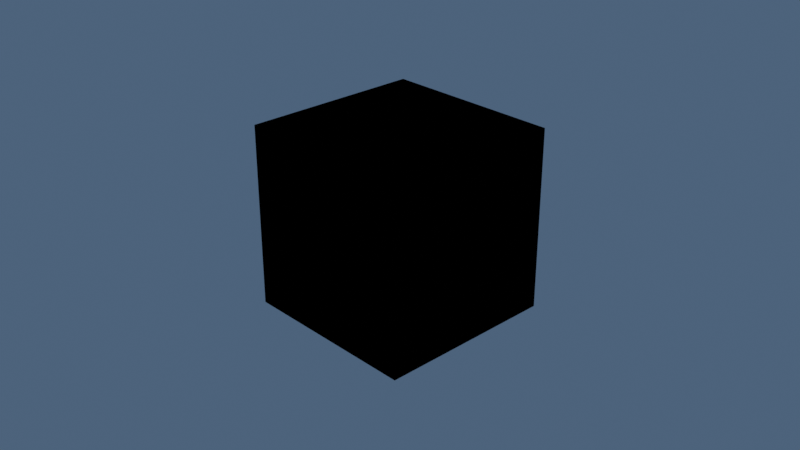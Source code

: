 # Source: append_5.0.blend  (saved by Blender 5.0.118; exported with 4.5.12 LTS)
import bpy
from mathutils import Matrix  # noqa: F401  (used for matrix-valued properties, if any)

bpy.ops.wm.read_factory_settings(use_empty=True)
scene = bpy.context.scene
scene.name = 'Scene'

# ---- collections
col_collection = bpy.data.collections.new('Collection'); scene.collection.children.link(col_collection)

# ---- materials (node trees are filled in below, after node groups)
mat_x = bpy.data.materials.new('材质')

# ---- node groups
ng_cpr_depth = bpy.data.node_groups.new('CPR-Depth', 'ShaderNodeTree')
_s = ng_cpr_depth.interface.new_socket(name='Depth', in_out='OUTPUT', socket_type='NodeSocketFloat')
_s.default_value = 0.25
_s.min_value = 0.0
_s.max_value = 1.0
_N = ng_cpr_depth.nodes; _L = ng_cpr_depth.links
n0 = _N.new('NodeGroupOutput'); n0.name = 'Group Output'; n0.location = (190, 0)
n0.inputs[0].default_value = 0.25
n0.is_active_output = True
ng_cpr_iterations = bpy.data.node_groups.new('CPR-Iterations', 'ShaderNodeTree')
_s = ng_cpr_iterations.interface.new_socket(name='Value', in_out='OUTPUT', socket_type='NodeSocketInt')
_s.default_value = 32
_s.min_value = 1
_s.max_value = 256
_N = ng_cpr_iterations.nodes; _L = ng_cpr_iterations.links
n0 = _N.new('NodeGroupOutput'); n0.name = '组输出'; n0.location = (190, 0)
n0.inputs[0].default_value = 32
n0.is_active_output = True
ng_cpr_pom = bpy.data.node_groups.new('CPR-POM插值', 'ShaderNodeTree')
_s = ng_cpr_pom.interface.new_socket(name='Result', in_out='OUTPUT', socket_type='NodeSocketVector')
_s = ng_cpr_pom.interface.new_socket(name='命中', in_out='INPUT', socket_type='NodeSocketFloat')
_s.subtype = 'FACTOR'
_s.min_value = 0.0
_s.max_value = 1.0
_s = ng_cpr_pom.interface.new_socket(name='命中UV', in_out='INPUT', socket_type='NodeSocketVector')
_s.hide_value = True
_s = ng_cpr_pom.interface.new_socket(name='UV_上', in_out='INPUT', socket_type='NodeSocketVector')
_s.min_value = -1e+04
_s.max_value = 1e+04
_s.hide_value = True
_s = ng_cpr_pom.interface.new_socket(name='高度_上', in_out='INPUT', socket_type='NodeSocketFloat')
_s.default_value = 1.0
_s.min_value = 0.0
_s.max_value = 1.0
_s = ng_cpr_pom.interface.new_socket(name='射线高度_上', in_out='INPUT', socket_type='NodeSocketFloat')
_s.default_value = 1.0
_s.min_value = 0.0
_s.max_value = 1.0
_s = ng_cpr_pom.interface.new_socket(name='Height', in_out='INPUT', socket_type='NodeSocketFloat')
_s.default_value = 1.0
_s.min_value = 0.0
_s.max_value = 1.0
_s = ng_cpr_pom.interface.new_socket(name='射线高度', in_out='INPUT', socket_type='NodeSocketFloat')
_s.default_value = 1.0
_s.min_value = 0.0
_s.max_value = 1.0
_N = ng_cpr_pom.nodes; _L = ng_cpr_pom.links
n0 = _N.new('NodeGroupOutput'); n0.name = '组输出'; n0.location = (620, 0)
n1 = _N.new('NodeGroupInput'); n1.name = '组输入'; n1.location = (-840, -300)
n2 = _N.new('ShaderNodeMix'); n2.name = '混合'; n2.location = (460, 0)
n2.data_type = 'VECTOR'
n2.clamp_factor = False
n3 = _N.new('ShaderNodeVectorMath'); n3.name = '矢量运算'; n3.location = (300, -200)
n4 = _N.new('ShaderNodeVectorMath'); n4.name = '矢量运算.001'; n4.location = (140, -200)
n4.operation = 'SCALE'
n5 = _N.new('ShaderNodeVectorMath'); n5.name = '矢量运算.002'; n5.location = (-20, -200)
n5.operation = 'SUBTRACT'
n6 = _N.new('ShaderNodeMath'); n6.name = '运算'; n6.location = (-20, -340)
n6.operation = 'DIVIDE'
n6.use_clamp = True
n7 = _N.new('ShaderNodeMath'); n7.name = '运算.001'; n7.location = (-200, -480)
n7.operation = 'MINIMUM'
n7.inputs[1].default_value = -1e-05
n8 = _N.new('ShaderNodeMath'); n8.name = '运算.002'; n8.location = (-600, -40)
n8.operation = 'SUBTRACT'
n9 = _N.new('ShaderNodeMath'); n9.name = '运算.003'; n9.location = (-360, -480)
n9.operation = 'SUBTRACT'
n10 = _N.new('ShaderNodeMath'); n10.name = '运算.004'; n10.location = (-540, -580)
n10.operation = 'SUBTRACT'
_L.new(n7.outputs[0], n6.inputs[1])
_L.new(n5.outputs[0], n4.inputs[0])
_L.new(n6.outputs[0], n4.inputs[3])
_L.new(n8.outputs[0], n6.inputs[0])
_L.new(n10.outputs[0], n9.inputs[1])
_L.new(n3.outputs[0], n2.inputs[5])
_L.new(n8.outputs[0], n9.inputs[0])
_L.new(n9.outputs[0], n7.inputs[0])
_L.new(n4.outputs[0], n3.inputs[0])
_L.new(n1.outputs[3], n8.inputs[0])
_L.new(n1.outputs[1], n2.inputs[4])
_L.new(n1.outputs[1], n5.inputs[0])
_L.new(n1.outputs[2], n3.inputs[1])
_L.new(n1.outputs[2], n5.inputs[1])
_L.new(n1.outputs[4], n8.inputs[1])
_L.new(n1.outputs[0], n2.inputs[0])
_L.new(n1.outputs[6], n10.inputs[1])
_L.new(n2.outputs[1], n0.inputs[0])
_L.new(n1.outputs[5], n10.inputs[0])
n0.is_active_output = True
ng_cpr = bpy.data.node_groups.new('CPR-动态纹理', 'ShaderNodeTree')
_s = ng_cpr.interface.new_socket(name='UV', in_out='OUTPUT', socket_type='NodeSocketVector')
_s = ng_cpr.interface.new_socket(name='UV', in_out='INPUT', socket_type='NodeSocketVector')
_s.min_value = -1e+04
_s.max_value = 1e+04
_s.hide_value = True
_s = ng_cpr.interface.new_socket(name='Frame Offset', in_out='INPUT', socket_type='NodeSocketFloat')
_s.default_value = 0.0001
_s.min_value = -1e+04
_s.max_value = 1e+04
_s = ng_cpr.interface.new_socket(name='row_h', in_out='INPUT', socket_type='NodeSocketInt')
_s.default_value = 1
_s.min_value = 0
_N = ng_cpr.nodes; _L = ng_cpr.links
n0 = _N.new('NodeGroupOutput'); n0.name = '组输出'; n0.location = (500, 0)
n1 = _N.new('NodeGroupInput'); n1.name = '组输入'; n1.location = (-840, -320)
n2 = _N.new('ShaderNodeSeparateXYZ'); n2.name = '分离 XYZ'; n2.location = (-580, -40)
n3 = _N.new('ShaderNodeCombineXYZ'); n3.name = '合并 XYZ'; n3.location = (310, -50)
n4 = _N.new('ShaderNodeMath'); n4.name = '运算.012'; n4.location = (140, -180)
n4.operation = 'FRACT'
n4.inputs[1].default_value = 0.0001
n5 = _N.new('ShaderNodeMath'); n5.name = '运算.014'; n5.location = (-20, -180)
n6 = _N.new('ShaderNodeMath'); n6.name = '运算.015'; n6.location = (-180, -180)
n6.operation = 'DIVIDE'
n7 = _N.new('ShaderNodeMath'); n7.name = '运算.016'; n7.location = (-340, -180)
n7.operation = 'FRACT'
n7.inputs[1].default_value = 0.0001
_L.new(n2.outputs[2], n3.inputs[2])
_L.new(n2.outputs[0], n3.inputs[0])
_L.new(n1.outputs[0], n2.inputs[0])
_L.new(n3.outputs[0], n0.inputs[0])
_L.new(n1.outputs[1], n5.inputs[1])
_L.new(n5.outputs[0], n4.inputs[0])
_L.new(n4.outputs[0], n3.inputs[1])
_L.new(n2.outputs[1], n7.inputs[0])
_L.new(n1.outputs[2], n6.inputs[1])
_L.new(n7.outputs[0], n6.inputs[0])
_L.new(n6.outputs[0], n5.inputs[0])
n0.is_active_output = True
ng_cpr_1 = bpy.data.node_groups.new('CPR-二分求值', 'ShaderNodeTree')
_s = ng_cpr_1.interface.new_socket(name='UV_上', in_out='OUTPUT', socket_type='NodeSocketVector')
_s = ng_cpr_1.interface.new_socket(name='UV_下', in_out='OUTPUT', socket_type='NodeSocketVector')
_s = ng_cpr_1.interface.new_socket(name='射线高度_上', in_out='OUTPUT', socket_type='NodeSocketFloat')
_s = ng_cpr_1.interface.new_socket(name='射线高度_下', in_out='OUTPUT', socket_type='NodeSocketFloat')
_s = ng_cpr_1.interface.new_socket(name='UV_中', in_out='OUTPUT', socket_type='NodeSocketVector')
_s = ng_cpr_1.interface.new_socket(name='UV_中_动态纹理', in_out='OUTPUT', socket_type='NodeSocketVector')
_s = ng_cpr_1.interface.new_socket(name='Height', in_out='INPUT', socket_type='NodeSocketFloat')
_s.default_value = 0.5
_s.min_value = -1e+04
_s.max_value = 1e+04
_s = ng_cpr_1.interface.new_socket(name='UV_上', in_out='INPUT', socket_type='NodeSocketVector')
_s.min_value = -1e+04
_s.max_value = 1e+04
_s.hide_value = True
_s = ng_cpr_1.interface.new_socket(name='UV_下', in_out='INPUT', socket_type='NodeSocketVector')
_s.min_value = -1e+04
_s.max_value = 1e+04
_s.hide_value = True
_s = ng_cpr_1.interface.new_socket(name='射线高度_上', in_out='INPUT', socket_type='NodeSocketFloat')
_s.default_value = 0.5
_s.min_value = -1e+04
_s.max_value = 1e+04
_s = ng_cpr_1.interface.new_socket(name='射线高度_下', in_out='INPUT', socket_type='NodeSocketFloat')
_s.default_value = 0.5
_s.min_value = -1e+04
_s.max_value = 1e+04
_s = ng_cpr_1.interface.new_socket(name='命中', in_out='INPUT', socket_type='NodeSocketFloat')
_s.default_value = 0.0001
_s.min_value = -1e+04
_s.max_value = 1e+04
_s = ng_cpr_1.interface.new_socket(name='UV_中', in_out='INPUT', socket_type='NodeSocketVector')
_s.min_value = -1e+04
_s.max_value = 1e+04
_s.hide_value = True
_s = ng_cpr_1.interface.new_socket(name='Frame Offset', in_out='INPUT', socket_type='NodeSocketFloat')
_s.default_value = 0.0001
_s.min_value = -1e+04
_s.max_value = 1e+04
_s = ng_cpr_1.interface.new_socket(name='row_h', in_out='INPUT', socket_type='NodeSocketInt')
_s.default_value = 1
_s.min_value = 0
_N = ng_cpr_1.nodes; _L = ng_cpr_1.links
n0 = _N.new('NodeGroupOutput'); n0.name = 'Group Output'; n0.location = (140, 340)
n1 = _N.new('NodeGroupInput'); n1.name = 'Group Input'; n1.location = (-2520, -40)
n2 = _N.new('ShaderNodeMath'); n2.name = 'Math'; n2.location = (-2340, -20)
n3 = _N.new('ShaderNodeMath'); n3.name = 'Math.001'; n3.location = (-2180, -20)
n3.operation = 'MULTIPLY'
n3.inputs[2].default_value = -0.0001
n4 = _N.new('ShaderNodeMath'); n4.name = 'Math.002'; n4.location = (-1960, 120)
n4.operation = 'SUBTRACT'
n4.inputs[1].default_value = 0.0001
n4.inputs[2].default_value = -0.0001
n5 = _N.new('ShaderNodeMath'); n5.name = 'Math.003'; n5.location = (-1800, 320)
n5.operation = 'GREATER_THAN'
n5.inputs[2].default_value = -0.0001
n6 = _N.new('NodeGroupInput'); n6.name = 'Group Input.001'; n6.location = (-1960, 380)
n7 = _N.new('ShaderNodeMath'); n7.name = 'Math.004'; n7.location = (-1620, 180)
n7.operation = 'MULTIPLY'
n7.inputs[2].default_value = -0.0001
n8 = _N.new('NodeGroupInput'); n8.name = 'Group Input.002'; n8.location = (-1800, 140)
n9 = _N.new('ShaderNodeMath'); n9.name = 'Math.005'; n9.location = (-1260, 160)
n9.operation = 'SUBTRACT'
n9.inputs[0].default_value = 1.0
n9.inputs[2].default_value = -0.0001
n10 = _N.new('ShaderNodeMath'); n10.name = 'Math.006'; n10.location = (-1440, 320)
n10.operation = 'SUBTRACT'
n10.inputs[2].default_value = -0.0001
n11 = _N.new('ShaderNodeVectorMath'); n11.name = 'Vector Math'; n11.location = (-900, 420)
n11.operation = 'SCALE'
n12 = _N.new('NodeGroupInput'); n12.name = 'Group Input.003'; n12.location = (-1580, 580)
n13 = _N.new('ShaderNodeVectorMath'); n13.name = 'Vector Math.001'; n13.location = (-900, 280)
n13.operation = 'SCALE'
n14 = _N.new('ShaderNodeVectorMath'); n14.name = 'Vector Math.002'; n14.location = (-720, 400)
n15 = _N.new('ShaderNodeVectorMath'); n15.name = 'Vector Math.003'; n15.location = (-900, 700)
n15.operation = 'SCALE'
n16 = _N.new('ShaderNodeVectorMath'); n16.name = 'Vector Math.004'; n16.location = (-900, 560)
n16.operation = 'SCALE'
n17 = _N.new('ShaderNodeVectorMath'); n17.name = 'Vector Math.005'; n17.location = (-720, 660)
n18 = _N.new('ShaderNodeMath'); n18.name = 'Math.007'; n18.location = (-1260, 320)
n18.operation = 'SUBTRACT'
n18.inputs[0].default_value = 1.0
n18.inputs[2].default_value = -0.0001
n19 = _N.new('ShaderNodeMath'); n19.name = 'Math.008'; n19.location = (-920, 20)
n19.operation = 'MULTIPLY'
n19.inputs[2].default_value = -0.0001
n20 = _N.new('ShaderNodeMath'); n20.name = 'Math.009'; n20.location = (-740, -20)
n20.inputs[2].default_value = -0.0001
n21 = _N.new('ShaderNodeMath'); n21.name = 'Math.010'; n21.location = (-920, -140)
n21.operation = 'MULTIPLY'
n21.inputs[2].default_value = -0.0001
n22 = _N.new('ShaderNodeMath'); n22.name = 'Math.011'; n22.location = (-920, -320)
n22.operation = 'MULTIPLY'
n22.inputs[2].default_value = -0.0001
n23 = _N.new('ShaderNodeMath'); n23.name = 'Math.012'; n23.location = (-740, -360)
n23.inputs[2].default_value = -0.0001
n24 = _N.new('ShaderNodeMath'); n24.name = 'Math.013'; n24.location = (-920, -480)
n24.operation = 'MULTIPLY'
n24.inputs[2].default_value = -0.0001
n25 = _N.new('NodeGroupInput'); n25.name = 'Group Input.004'; n25.location = (-1520, -120)
n26 = _N.new('NodeReroute'); n26.name = 'Reroute'; n26.location = (-1380, -380)
n26.width = 12
n26.socket_idname = 'NodeSocketFloat'
n27 = _N.new('ShaderNodeVectorMath'); n27.name = '矢量运算.006'; n27.location = (-440, 60)
n28 = _N.new('ShaderNodeVectorMath'); n28.name = '矢量运算.007'; n28.location = (-280, 60)
n28.operation = 'SCALE'
n28.inputs[3].default_value = 0.5
n29 = _N.new('ShaderNodeGroup'); n29.name = '群组.002'; n29.location = (-20, 20)
n29.node_tree = ng_cpr
n30 = _N.new('NodeGroupInput'); n30.name = 'Group Input.005'; n30.location = (-280, -80)
_L.new(n2.outputs[0], n3.inputs[0])
_L.new(n3.outputs[0], n4.inputs[0])
_L.new(n4.outputs[0], n5.inputs[1])
_L.new(n6.outputs[0], n5.inputs[0])
_L.new(n5.outputs[0], n7.inputs[0])
_L.new(n8.outputs[5], n7.inputs[1])
_L.new(n7.outputs[0], n9.inputs[1])
_L.new(n7.outputs[0], n10.inputs[1])
_L.new(n8.outputs[5], n10.inputs[0])
_L.new(n9.outputs[0], n11.inputs[3])
_L.new(n12.outputs[2], n11.inputs[0])
_L.new(n1.outputs[4], n2.inputs[1])
_L.new(n1.outputs[3], n2.inputs[0])
_L.new(n12.outputs[6], n13.inputs[0])
_L.new(n7.outputs[0], n13.inputs[3])
_L.new(n11.outputs[0], n14.inputs[0])
_L.new(n13.outputs[0], n14.inputs[1])
_L.new(n14.outputs[0], n0.inputs[1])
_L.new(n15.outputs[0], n17.inputs[0])
_L.new(n16.outputs[0], n17.inputs[1])
_L.new(n17.outputs[0], n0.inputs[0])
_L.new(n12.outputs[1], n15.inputs[0])
_L.new(n12.outputs[6], n16.inputs[0])
_L.new(n10.outputs[0], n18.inputs[1])
_L.new(n18.outputs[0], n15.inputs[3])
_L.new(n10.outputs[0], n16.inputs[3])
_L.new(n19.outputs[0], n20.inputs[0])
_L.new(n21.outputs[0], n20.inputs[1])
_L.new(n22.outputs[0], n23.inputs[0])
_L.new(n24.outputs[0], n23.inputs[1])
_L.new(n20.outputs[0], n0.inputs[2])
_L.new(n23.outputs[0], n0.inputs[3])
_L.new(n26.outputs[0], n24.inputs[0])
_L.new(n26.outputs[0], n21.inputs[0])
_L.new(n3.outputs[0], n26.inputs[0])
_L.new(n25.outputs[3], n19.inputs[0])
_L.new(n25.outputs[4], n22.inputs[0])
_L.new(n10.outputs[0], n21.inputs[1])
_L.new(n9.outputs[0], n22.inputs[1])
_L.new(n7.outputs[0], n24.inputs[1])
_L.new(n27.outputs[0], n28.inputs[0])
_L.new(n17.outputs[0], n27.inputs[0])
_L.new(n14.outputs[0], n27.inputs[1])
_L.new(n28.outputs[0], n0.inputs[4])
_L.new(n28.outputs[0], n29.inputs[0])
_L.new(n29.outputs[0], n0.inputs[5])
_L.new(n30.outputs[7], n29.inputs[1])
_L.new(n18.outputs[0], n19.inputs[1])
_L.new(n30.outputs[8], n29.inputs[2])
n0.is_active_output = True
ng_cpr_2 = bpy.data.node_groups.new('CPR-矢量变换', 'ShaderNodeTree')
_s = ng_cpr_2.interface.new_socket(name='Vector', in_out='OUTPUT', socket_type='NodeSocketVector')
_s = ng_cpr_2.interface.new_socket(name='Vector', in_out='INPUT', socket_type='NodeSocketVector')
_s.default_value = (0.5, 0.5, 0.5)
_s.min_value = -1e+04
_s.max_value = 1e+04
_N = ng_cpr_2.nodes; _L = ng_cpr_2.links
n0 = _N.new('NodeGroupOutput'); n0.name = '组输出'; n0.location = (190, 0)
n1 = _N.new('NodeGroupInput'); n1.name = '组输入'; n1.location = (-200, 0)
n2 = _N.new('ShaderNodeVectorTransform'); n2.name = '矢量变换'; n2.location = (0, 0)
n2.convert_to = 'CAMERA'
_L.new(n1.outputs[0], n2.inputs[0])
_L.new(n2.outputs[0], n0.inputs[0])
n0.is_active_output = True
ng_cpr_3 = bpy.data.node_groups.new('CPR-视线投影', 'ShaderNodeTree')
_s = ng_cpr_3.interface.new_socket(name='视线投影', in_out='OUTPUT', socket_type='NodeSocketVector')
_N = ng_cpr_3.nodes; _L = ng_cpr_3.links
n0 = _N.new('NodeGroupOutput'); n0.name = '组输出'; n0.location = (980, 100)
n1 = _N.new('ShaderNodeMath'); n1.name = '运算.001'; n1.location = (460, 140)
n1.operation = 'DIVIDE'
n2 = _N.new('ShaderNodeMath'); n2.name = '运算.002'; n2.location = (460, -20)
n2.operation = 'DIVIDE'
n3 = _N.new('ShaderNodeMath'); n3.name = '运算.003'; n3.location = (280, -20)
n3.operation = 'MAXIMUM'
n3.inputs[1].default_value = 0.05
n4 = _N.new('ShaderNodeMath'); n4.name = '运算.004'; n4.location = (460, -180)
n4.operation = 'DIVIDE'
n5 = _N.new('ShaderNodeVectorMath'); n5.name = '矢量运算.001'; n5.location = (80, 180)
n5.operation = 'DOT_PRODUCT'
n6 = _N.new('ShaderNodeVectorMath'); n6.name = '矢量运算.002'; n6.location = (80, 40)
n6.operation = 'DOT_PRODUCT'
n7 = _N.new('ShaderNodeVectorMath'); n7.name = '矢量运算.003'; n7.location = (80, -100)
n7.operation = 'DOT_PRODUCT'
n8 = _N.new('ShaderNodeVectorMath'); n8.name = '矢量运算.004'; n8.location = (-100, 60)
n8.operation = 'SCALE'
n9 = _N.new('ShaderNodeVectorMath'); n9.name = '矢量运算.005'; n9.location = (-260, 60)
n9.operation = 'NORMALIZE'
n10 = _N.new('ShaderNodeVectorMath'); n10.name = '矢量运算.006'; n10.location = (-420, 60)
n10.operation = 'CROSS_PRODUCT'
n11 = _N.new('ShaderNodeTangent'); n11.name = '切向(正切)'; n11.location = (-840, 60)
n11.direction_type = 'UV_MAP'
n12 = _N.new('ShaderNodeGroup'); n12.name = '群组.012'; n12.location = (-600, 60)
n12.node_tree = ng_cpr_2
n13 = _N.new('ShaderNodeNewGeometry'); n13.name = '几何数据'; n13.location = (-840, -60)
n14 = _N.new('ShaderNodeGroup'); n14.name = '群组.013'; n14.location = (-600, -80)
n14.node_tree = ng_cpr_2
n15 = _N.new('ShaderNodeGroup'); n15.name = '群组.014'; n15.location = (-600, -220)
n15.node_tree = ng_cpr_2
n16 = _N.new('ShaderNodeMath'); n16.name = '运算.005'; n16.location = (-260, -60)
n16.operation = 'MULTIPLY_ADD'
n16.inputs[1].default_value = -2.0
n16.inputs[2].default_value = 1.0
n17 = _N.new('ShaderNodeGroup'); n17.name = '群组'; n17.location = (280, -280)
n17.node_tree = ng_cpr_iterations
n18 = _N.new('ShaderNodeGroup'); n18.name = '群组.003'; n18.location = (280, -180)
n18.node_tree = ng_cpr_depth
n19 = _N.new('ShaderNodeCombineXYZ'); n19.name = '合并 XYZ.001'; n19.location = (800, 120)
n20 = _N.new('ShaderNodeMath'); n20.name = '运算.007'; n20.location = (620, 140)
n20.operation = 'MULTIPLY'
n21 = _N.new('ShaderNodeMath'); n21.name = '运算.008'; n21.location = (620, -20)
n21.operation = 'MULTIPLY'
_L.new(n11.outputs[0], n12.inputs[0])
_L.new(n14.outputs[0], n10.inputs[1])
_L.new(n3.outputs[0], n1.inputs[1])
_L.new(n10.outputs[0], n9.inputs[0])
_L.new(n13.outputs[4], n15.inputs[0])
_L.new(n7.outputs[1], n3.inputs[0])
_L.new(n15.outputs[0], n7.inputs[1])
_L.new(n8.outputs[0], n6.inputs[0])
_L.new(n12.outputs[0], n5.inputs[0])
_L.new(n9.outputs[0], n8.inputs[0])
_L.new(n16.outputs[0], n8.inputs[3])
_L.new(n13.outputs[1], n14.inputs[0])
_L.new(n15.outputs[0], n6.inputs[1])
_L.new(n5.outputs[1], n1.inputs[0])
_L.new(n13.outputs[6], n16.inputs[0])
_L.new(n14.outputs[0], n7.inputs[0])
_L.new(n6.outputs[1], n2.inputs[0])
_L.new(n3.outputs[0], n2.inputs[1])
_L.new(n15.outputs[0], n5.inputs[1])
_L.new(n12.outputs[0], n10.inputs[0])
_L.new(n17.outputs[0], n4.inputs[1])
_L.new(n18.outputs[0], n4.inputs[0])
_L.new(n1.outputs[0], n20.inputs[0])
_L.new(n4.outputs[0], n20.inputs[1])
_L.new(n4.outputs[0], n21.inputs[1])
_L.new(n2.outputs[0], n21.inputs[0])
_L.new(n19.outputs[0], n0.inputs[0])
_L.new(n20.outputs[0], n19.inputs[0])
_L.new(n21.outputs[0], n19.inputs[1])
n0.is_active_output = True
ng_cpr_4 = bpy.data.node_groups.new('CPR-步进采样', 'ShaderNodeTree')
_s = ng_cpr_4.interface.new_socket(name='命中', in_out='OUTPUT', socket_type='NodeSocketFloat')
_s = ng_cpr_4.interface.new_socket(name='UV', in_out='OUTPUT', socket_type='NodeSocketVector')
_s = ng_cpr_4.interface.new_socket(name='命中UV', in_out='OUTPUT', socket_type='NodeSocketVector')
_s = ng_cpr_4.interface.new_socket(name='命中UV_动态纹理', in_out='OUTPUT', socket_type='NodeSocketVector')
_s = ng_cpr_4.interface.new_socket(name='射线高度', in_out='OUTPUT', socket_type='NodeSocketFloat')
_s = ng_cpr_4.interface.new_socket(name='命中高度', in_out='OUTPUT', socket_type='NodeSocketFloat')
_s = ng_cpr_4.interface.new_socket(name='UV_动态纹理', in_out='OUTPUT', socket_type='NodeSocketVector')
_s = ng_cpr_4.interface.new_socket(name='UV_上', in_out='OUTPUT', socket_type='NodeSocketVector')
_s.min_value = -1e+04
_s.max_value = 1e+04
_s = ng_cpr_4.interface.new_socket(name='UV_上_动态纹理', in_out='OUTPUT', socket_type='NodeSocketVector')
_s.min_value = -1e+04
_s.max_value = 1e+04
_s = ng_cpr_4.interface.new_socket(name='射线高度_上', in_out='OUTPUT', socket_type='NodeSocketFloat')
_s.default_value = 0.5
_s.min_value = -1e+04
_s.max_value = 1e+04
_s = ng_cpr_4.interface.new_socket(name='UV_中', in_out='OUTPUT', socket_type='NodeSocketVector')
_s = ng_cpr_4.interface.new_socket(name='UV_中_动态纹理', in_out='OUTPUT', socket_type='NodeSocketVector')
_s = ng_cpr_4.interface.new_socket(name='Height', in_out='INPUT', socket_type='NodeSocketFloat')
_s.default_value = 1.0
_s.min_value = 0.0
_s.max_value = 1.0
_s = ng_cpr_4.interface.new_socket(name='视线投影', in_out='INPUT', socket_type='NodeSocketVector')
_s.min_value = -1e+04
_s.max_value = 1e+04
_s.hide_value = True
_s = ng_cpr_4.interface.new_socket(name='命中', in_out='INPUT', socket_type='NodeSocketFloat')
_s.min_value = -1e+04
_s.max_value = 1e+04
_s = ng_cpr_4.interface.new_socket(name='UV', in_out='INPUT', socket_type='NodeSocketVector')
_s.min_value = -1e+04
_s.max_value = 1e+04
_s.hide_value = True
_s = ng_cpr_4.interface.new_socket(name='命中UV', in_out='INPUT', socket_type='NodeSocketVector')
_s.min_value = -1e+04
_s.max_value = 1e+04
_s.hide_value = True
_s = ng_cpr_4.interface.new_socket(name='射线高度', in_out='INPUT', socket_type='NodeSocketFloat')
_s.default_value = 1.0
_s.min_value = -1e+04
_s.max_value = 1e+04
_s = ng_cpr_4.interface.new_socket(name='命中高度', in_out='INPUT', socket_type='NodeSocketFloat')
_s.default_value = 1.0
_s.min_value = -1e+04
_s.max_value = 1e+04
_s = ng_cpr_4.interface.new_socket(name='Frame Offset', in_out='INPUT', socket_type='NodeSocketFloat')
_s.default_value = 0.0001
_s.min_value = 0.0
_s.max_value = 1.0
_s = ng_cpr_4.interface.new_socket(name='row_h', in_out='INPUT', socket_type='NodeSocketInt')
_s.default_value = 1
_s.min_value = 0
_N = ng_cpr_4.nodes; _L = ng_cpr_4.links
n0 = _N.new('NodeGroupOutput'); n0.name = '组输出'; n0.location = (-120, -100)
n1 = _N.new('NodeGroupInput'); n1.name = '组输入'; n1.location = (-3280, -300)
n2 = _N.new('ShaderNodeMath'); n2.name = '运算.003'; n2.location = (-2900, -240)
n2.operation = 'GREATER_THAN'
n3 = _N.new('ShaderNodeMath'); n3.name = '运算.004'; n3.location = (-3060, -360)
n3.operation = 'SUBTRACT'
n3.inputs[1].default_value = 0.0001
n4 = _N.new('ShaderNodeMath'); n4.name = '运算.005'; n4.location = (-2900, -400)
n4.operation = 'SUBTRACT'
n4.inputs[0].default_value = 1.0
n5 = _N.new('ShaderNodeMath'); n5.name = '运算.006'; n5.location = (-2740, -240)
n5.operation = 'MULTIPLY'
n6 = _N.new('ShaderNodeVectorMath'); n6.name = '矢量运算.002'; n6.location = (-1540, -120)
n6.operation = 'SCALE'
n7 = _N.new('NodeGroupInput'); n7.name = '组输入.001'; n7.location = (-1720, 20)
n8 = _N.new('ShaderNodeMath'); n8.name = '运算.007'; n8.location = (-2260, -800)
n8.operation = 'SUBTRACT'
n8.inputs[0].default_value = 1.0
n9 = _N.new('ShaderNodeVectorMath'); n9.name = '矢量运算.003'; n9.location = (-1540, 20)
n9.operation = 'SCALE'
n10 = _N.new('ShaderNodeMath'); n10.name = '运算.008'; n10.location = (-1500, -1080)
n10.operation = 'MULTIPLY'
n11 = _N.new('NodeGroupInput'); n11.name = '组输入.002'; n11.location = (-1840, -1080)
n12 = _N.new('ShaderNodeMath'); n12.name = '运算.009'; n12.location = (-1500, -920)
n12.operation = 'MULTIPLY'
n13 = _N.new('ShaderNodeMath'); n13.name = '运算.010'; n13.location = (-1340, -920)
n14 = _N.new('ShaderNodeVectorMath'); n14.name = '矢量运算.004'; n14.location = (-1380, 20)
n15 = _N.new('ShaderNodeMath'); n15.name = '运算.011'; n15.location = (-1460, 740)
n15.operation = 'MAXIMUM'
n16 = _N.new('NodeGroupInput'); n16.name = '组输入.003'; n16.location = (-2740, -420)
n17 = _N.new('ShaderNodeGroup'); n17.name = '群组'; n17.location = (-1700, -720)
n17.node_tree = ng_cpr_iterations
n18 = _N.new('ShaderNodeMath'); n18.name = '运算'; n18.location = (-1520, -680)
n18.operation = 'DIVIDE'
n18.inputs[0].default_value = 1.0
n19 = _N.new('ShaderNodeVectorMath'); n19.name = '矢量运算.005'; n19.location = (-1460, 460)
n19.operation = 'SUBTRACT'
n20 = _N.new('NodeGroupInput'); n20.name = '组输入.005'; n20.location = (-1620, 460)
n21 = _N.new('ShaderNodeMath'); n21.name = '运算.001'; n21.location = (-1360, -420)
n21.operation = 'SUBTRACT'
n22 = _N.new('NodeGroupInput'); n22.name = '组输入.006'; n22.location = (-1520, -420)
n23 = _N.new('ShaderNodeGroup'); n23.name = '群组.001'; n23.location = (-700, -380)
n23.node_tree = ng_cpr
n24 = _N.new('NodeGroupInput'); n24.name = '组输入.007'; n24.location = (-1200, -1080)
n25 = _N.new('ShaderNodeVectorMath'); n25.name = '矢量运算.006'; n25.location = (-1060, -480)
n26 = _N.new('ShaderNodeVectorMath'); n26.name = '矢量运算.007'; n26.location = (-580, -900)
n26.operation = 'SCALE'
n26.inputs[3].default_value = 0.5
n27 = _N.new('ShaderNodeGroup'); n27.name = '群组.002'; n27.location = (-380, -1140)
n27.node_tree = ng_cpr
n28 = _N.new('ShaderNodeVectorMath'); n28.name = '矢量运算.008'; n28.location = (-740, -900)
n29 = _N.new('ShaderNodeMath'); n29.name = '运算.012'; n29.location = (-740, -700)
n30 = _N.new('ShaderNodeMath'); n30.name = '运算.013'; n30.location = (-580, -700)
n30.operation = 'MINIMUM'
n30.inputs[1].default_value = 1.0
n31 = _N.new('ShaderNodeGroup'); n31.name = '群组.003'; n31.location = (-500, -460)
n31.node_tree = ng_cpr
n32 = _N.new('ShaderNodeGroup'); n32.name = '群组.004'; n32.location = (-700, -160)
n32.node_tree = ng_cpr
_L.new(n1.outputs[0], n2.inputs[0])
_L.new(n3.outputs[0], n2.inputs[1])
_L.new(n1.outputs[5], n3.inputs[0])
_L.new(n1.outputs[2], n4.inputs[1])
_L.new(n2.outputs[0], n5.inputs[0])
_L.new(n4.outputs[0], n5.inputs[1])
_L.new(n5.outputs[0], n8.inputs[1])
_L.new(n7.outputs[4], n6.inputs[0])
_L.new(n7.outputs[3], n9.inputs[0])
_L.new(n8.outputs[0], n6.inputs[3])
_L.new(n8.outputs[0], n10.inputs[1])
_L.new(n11.outputs[6], n10.inputs[0])
_L.new(n5.outputs[0], n12.inputs[0])
_L.new(n5.outputs[0], n9.inputs[3])
_L.new(n11.outputs[5], n12.inputs[1])
_L.new(n16.outputs[2], n15.inputs[1])
_L.new(n5.outputs[0], n15.inputs[0])
_L.new(n17.outputs[0], n18.inputs[1])
_L.new(n9.outputs[0], n14.inputs[0])
_L.new(n6.outputs[0], n14.inputs[1])
_L.new(n12.outputs[0], n13.inputs[0])
_L.new(n10.outputs[0], n13.inputs[1])
_L.new(n15.outputs[0], n0.inputs[0])
_L.new(n20.outputs[3], n19.inputs[0])
_L.new(n20.outputs[1], n19.inputs[1])
_L.new(n19.outputs[0], n0.inputs[1])
_L.new(n14.outputs[0], n0.inputs[2])
_L.new(n18.outputs[0], n21.inputs[1])
_L.new(n22.outputs[5], n21.inputs[0])
_L.new(n21.outputs[0], n0.inputs[4])
_L.new(n19.outputs[0], n23.inputs[0])
_L.new(n23.outputs[0], n0.inputs[6])
_L.new(n14.outputs[0], n25.inputs[0])
_L.new(n24.outputs[7], n27.inputs[1])
_L.new(n27.outputs[0], n0.inputs[11])
_L.new(n24.outputs[7], n23.inputs[1])
_L.new(n25.outputs[0], n0.inputs[7])
_L.new(n25.outputs[0], n28.inputs[0])
_L.new(n28.outputs[0], n26.inputs[0])
_L.new(n26.outputs[0], n0.inputs[10])
_L.new(n26.outputs[0], n27.inputs[0])
_L.new(n24.outputs[1], n25.inputs[1])
_L.new(n14.outputs[0], n28.inputs[1])
_L.new(n13.outputs[0], n29.inputs[0])
_L.new(n13.outputs[0], n0.inputs[5])
_L.new(n30.outputs[0], n0.inputs[9])
_L.new(n18.outputs[0], n29.inputs[1])
_L.new(n29.outputs[0], n30.inputs[0])
_L.new(n25.outputs[0], n31.inputs[0])
_L.new(n24.outputs[7], n31.inputs[1])
_L.new(n31.outputs[0], n0.inputs[8])
_L.new(n14.outputs[0], n32.inputs[0])
_L.new(n24.outputs[7], n32.inputs[1])
_L.new(n32.outputs[0], n0.inputs[3])
_L.new(n24.outputs[8], n27.inputs[2])
_L.new(n24.outputs[8], n32.inputs[2])
_L.new(n24.outputs[8], n31.inputs[2])
_L.new(n24.outputs[8], n23.inputs[2])
n0.is_active_output = True
ng_cpr_iterations_binary = bpy.data.node_groups.new('CPR-Iterations_Binary', 'ShaderNodeTree')
_s = ng_cpr_iterations_binary.interface.new_socket(name='Value', in_out='OUTPUT', socket_type='NodeSocketInt')
_s.default_value = 5
_s.min_value = 1
_s.max_value = 256
_N = ng_cpr_iterations_binary.nodes; _L = ng_cpr_iterations_binary.links
n0 = _N.new('NodeGroupOutput'); n0.name = '组输出'; n0.location = (190, 0)
n0.inputs[0].default_value = 5
n0.is_active_output = True
ng_cpr_uv = bpy.data.node_groups.new('CPR-UV初始化', 'ShaderNodeTree')
_s = ng_cpr_uv.interface.new_socket(name='UV', in_out='OUTPUT', socket_type='NodeSocketVector')
_s = ng_cpr_uv.interface.new_socket(name='row_b', in_out='INPUT', socket_type='NodeSocketInt')
_s.default_value = 1
_s.min_value = 1
_N = ng_cpr_uv.nodes; _L = ng_cpr_uv.links
n0 = _N.new('NodeGroupOutput'); n0.name = '组输出'; n0.location = (520, 0)
n1 = _N.new('NodeGroupInput'); n1.name = '组输入'; n1.location = (-160, -300)
n2 = _N.new('ShaderNodeUVMap'); n2.name = 'UV 贴图'; n2.location = (-340, -20)
n3 = _N.new('ShaderNodeSeparateXYZ'); n3.name = '分离 XYZ'; n3.location = (-180, -20)
n4 = _N.new('ShaderNodeMath'); n4.name = '运算'; n4.location = (20, -180)
n4.operation = 'MULTIPLY'
n5 = _N.new('ShaderNodeMath'); n5.name = '运算.001'; n5.location = (180, -180)
n5.operation = 'FRACT'
n6 = _N.new('ShaderNodeCombineXYZ'); n6.name = '合并 XYZ'; n6.location = (360, 0)
_L.new(n2.outputs[0], n3.inputs[0])
_L.new(n4.outputs[0], n5.inputs[0])
_L.new(n3.outputs[1], n4.inputs[0])
_L.new(n5.outputs[0], n6.inputs[1])
_L.new(n3.outputs[2], n6.inputs[2])
_L.new(n3.outputs[0], n6.inputs[0])
_L.new(n1.outputs[0], n4.inputs[1])
_L.new(n6.outputs[0], n0.inputs[0])
n0.is_active_output = True
ng_cpr_5 = bpy.data.node_groups.new('CPR-视差', 'ShaderNodeTree')
_s = ng_cpr_5.interface.new_socket(name='二分', in_out='OUTPUT', socket_type='NodeSocketVector')
_s = ng_cpr_5.interface.new_socket(name='POM', in_out='OUTPUT', socket_type='NodeSocketVector')
_s = ng_cpr_5.interface.new_socket(name='Closure', in_out='INPUT', socket_type='')
_s.menu_expanded = False
_s = ng_cpr_5.interface.new_socket(name='Frame Offset', in_out='INPUT', socket_type='NodeSocketFloat')
_s.default_value = 0.0001
_s.min_value = -1e+04
_s.max_value = 1e+04
_s = ng_cpr_5.interface.new_socket(name='row_b', in_out='INPUT', socket_type='NodeSocketInt')
_s.default_value = 1
_s.min_value = 1
_s = ng_cpr_5.interface.new_socket(name='row_h', in_out='INPUT', socket_type='NodeSocketInt')
_s.default_value = 1
_s.min_value = 0
_N = ng_cpr_5.nodes; _L = ng_cpr_5.links
n0 = _N.new('NodeGroupOutput'); n0.name = '组输出'; n0.location = (560, 360)
n1 = _N.new('NodeGroupInput'); n1.name = '组输入'; n1.location = (-2120, 0)
n2 = _N.new('ShaderNodeGroup'); n2.name = 'CP-步进采样'; n2.location = (-1140, 400)
n2.node_tree = ng_cpr_4
n3 = _N.new('GeometryNodeRepeatInput'); n3.name = '重复输入'; n3.location = (-1500, 400)
n3.inputs[1].default_value = 0.0
n3.inputs[4].default_value = (0.0, 0.0, 0.0)
n3.inputs[5].default_value = 1.0
n3.inputs[6].default_value = 1.0
n3.inputs[8].default_value = (0.0, 0.0, 0.0)
n3.inputs[9].default_value = (0.0, 0.0, 0.0)
n3.inputs[10].default_value = 0.0
n3.inputs[11].default_value = (0.0, 0.0, 0.0)
n3.inputs[12].default_value = (0.0, 0.0, 0.0)
n4 = _N.new('GeometryNodeRepeatOutput'); n4.name = '重复输出'; n4.location = (-980, 400)
n4.repeat_items.clear()
_it = n4.repeat_items.new('FLOAT', '命中')
_it = n4.repeat_items.new('VECTOR', 'UV')
_it = n4.repeat_items.new('VECTOR', '命中UV')
_it = n4.repeat_items.new('VECTOR', '命中UV_动态纹理')
_it = n4.repeat_items.new('FLOAT', '射线高度')
_it = n4.repeat_items.new('FLOAT', '命中高度')
_it = n4.repeat_items.new('VECTOR', 'UV_动态纹理')
_it = n4.repeat_items.new('VECTOR', 'UV_上')
_it = n4.repeat_items.new('VECTOR', 'UV_上_动态纹理')
_it = n4.repeat_items.new('FLOAT', '射线高度_上')
_it = n4.repeat_items.new('VECTOR', 'UV_中')
_it = n4.repeat_items.new('VECTOR', 'UV_中_动态纹理')
n5 = _N.new('NodeUndefined'); n5.name = '解算闭包'; n5.location = (-1300, 400)
n6 = _N.new('ShaderNodeGroup'); n6.name = 'CP-视线投影.001'; n6.location = (-1680, 0)
n6.node_tree = ng_cpr_3
n7 = _N.new('ShaderNodeGroup'); n7.name = 'CP-动态纹理'; n7.location = (-1740, 200)
n7.node_tree = ng_cpr
n8 = _N.new('NodeGroupInput'); n8.name = '组输入.001'; n8.location = (-1860, -160)
n9 = _N.new('ShaderNodeGroup'); n9.name = 'CP-Iterations'; n9.location = (-1660, 400)
n9.node_tree = ng_cpr_iterations
n10 = _N.new('ShaderNodeGroup'); n10.name = 'CP-POM插值'; n10.location = (320, 140)
n10.node_tree = ng_cpr_pom
n11 = _N.new('ShaderNodeGroup'); n11.name = 'CP-二分求值'; n11.location = (-20, 560)
n11.node_tree = ng_cpr_1
n12 = _N.new('GeometryNodeRepeatInput'); n12.name = '重复输入.001'; n12.location = (-340, 560)
n13 = _N.new('GeometryNodeRepeatOutput'); n13.name = '重复输出.001'; n13.location = (140, 560)
n13.repeat_items.clear()
_it = n13.repeat_items.new('VECTOR', 'UV_上')
_it = n13.repeat_items.new('VECTOR', 'UV_下')
_it = n13.repeat_items.new('FLOAT', '射线高度_上')
_it = n13.repeat_items.new('FLOAT', '射线高度_下')
_it = n13.repeat_items.new('VECTOR', 'UV_中')
_it = n13.repeat_items.new('VECTOR', 'UV_中_动态纹理')
n14 = _N.new('NodeUndefined'); n14.name = '解算闭包.001'; n14.location = (-180, 560)
n15 = _N.new('NodeGroupInput'); n15.name = '组输入.002'; n15.location = (-400, 220)
n16 = _N.new('NodeUndefined'); n16.name = '解算闭包.002'; n16.location = (40, 20)
n17 = _N.new('NodeGroupInput'); n17.name = '组输入.003'; n17.location = (-500, -120)
n18 = _N.new('NodeUndefined'); n18.name = '解算闭包.003'; n18.location = (40, -160)
n19 = _N.new('ShaderNodeGroup'); n19.name = 'CP-Iterations.001'; n19.location = (-520, 560)
n19.node_tree = ng_cpr_iterations_binary
n20 = _N.new('ShaderNodeGroup'); n20.name = 'CP-UV初始化'; n20.location = (-1940, 200)
n20.node_tree = ng_cpr_uv
n3.pair_with_output(n4)
n12.pair_with_output(n13)
_L.new(n1.outputs[0], n5.inputs[0])
_L.new(n2.outputs[0], n4.inputs[0])
_L.new(n2.outputs[2], n4.inputs[2])
_L.new(n2.outputs[4], n4.inputs[4])
_L.new(n2.outputs[5], n4.inputs[5])
_L.new(n2.outputs[1], n4.inputs[1])
_L.new(n5.outputs[0], n2.inputs[0])
_L.new(n2.outputs[6], n4.inputs[6])
_L.new(n3.outputs[7], n5.inputs[1])
_L.new(n3.outputs[2], n2.inputs[3])
_L.new(n3.outputs[1], n2.inputs[2])
_L.new(n3.outputs[3], n2.inputs[4])
_L.new(n7.outputs[0], n3.inputs[7])
_L.new(n3.outputs[5], n2.inputs[5])
_L.new(n3.outputs[6], n2.inputs[6])
_L.new(n1.outputs[1], n7.inputs[1])
_L.new(n8.outputs[1], n2.inputs[7])
_L.new(n9.outputs[0], n3.inputs[0])
_L.new(n4.outputs[0], n10.inputs[0])
_L.new(n2.outputs[11], n4.inputs[11])
_L.new(n11.outputs[5], n13.inputs[5])
_L.new(n4.outputs[11], n12.inputs[6])
_L.new(n12.outputs[6], n14.inputs[1])
_L.new(n11.outputs[0], n13.inputs[0])
_L.new(n11.outputs[1], n13.inputs[1])
_L.new(n12.outputs[1], n11.inputs[1])
_L.new(n12.outputs[2], n11.inputs[2])
_L.new(n4.outputs[2], n12.inputs[2])
_L.new(n2.outputs[7], n4.inputs[7])
_L.new(n4.outputs[7], n12.inputs[1])
_L.new(n11.outputs[2], n13.inputs[2])
_L.new(n11.outputs[3], n13.inputs[3])
_L.new(n12.outputs[3], n11.inputs[3])
_L.new(n12.outputs[4], n11.inputs[4])
_L.new(n2.outputs[10], n4.inputs[10])
_L.new(n11.outputs[4], n13.inputs[4])
_L.new(n12.outputs[5], n11.inputs[6])
_L.new(n4.outputs[0], n11.inputs[5])
_L.new(n14.outputs[0], n11.inputs[0])
_L.new(n15.outputs[1], n11.inputs[7])
_L.new(n13.outputs[1], n0.inputs[0])
_L.new(n4.outputs[5], n12.inputs[4])
_L.new(n2.outputs[9], n4.inputs[9])
_L.new(n4.outputs[9], n12.inputs[3])
_L.new(n4.outputs[10], n12.inputs[5])
_L.new(n2.outputs[3], n4.inputs[3])
_L.new(n2.outputs[8], n4.inputs[8])
_L.new(n4.outputs[2], n10.inputs[1])
_L.new(n4.outputs[7], n10.inputs[2])
_L.new(n4.outputs[5], n10.inputs[6])
_L.new(n4.outputs[9], n10.inputs[4])
_L.new(n17.outputs[0], n16.inputs[0])
_L.new(n16.outputs[0], n10.inputs[3])
_L.new(n17.outputs[0], n18.inputs[0])
_L.new(n18.outputs[0], n10.inputs[5])
_L.new(n4.outputs[8], n16.inputs[1])
_L.new(n4.outputs[3], n18.inputs[1])
_L.new(n10.outputs[0], n0.inputs[1])
_L.new(n19.outputs[0], n12.inputs[0])
_L.new(n1.outputs[2], n20.inputs[0])
_L.new(n20.outputs[0], n7.inputs[0])
_L.new(n20.outputs[0], n3.inputs[2])
_L.new(n20.outputs[0], n3.inputs[3])
_L.new(n1.outputs[3], n7.inputs[2])
_L.new(n15.outputs[3], n11.inputs[8])
_L.new(n8.outputs[3], n2.inputs[8])
_L.new(n6.outputs[0], n2.inputs[1])
n0.is_active_output = True
ng_z = bpy.data.node_groups.new('z轴环境颜色', 'ShaderNodeTree')
_s = ng_z.interface.new_socket(name='Color', in_out='OUTPUT', socket_type='NodeSocketColor')
_s.default_value = (0.8, 0.8, 0.8, 1.0)
_N = ng_z.nodes; _L = ng_z.links
n0 = _N.new('NodeGroupOutput'); n0.name = '组输出'; n0.location = (575, 0)
n1 = _N.new('ShaderNodeNewGeometry'); n1.name = '几何数据'; n1.location = (30, -40)
n2 = _N.new('ShaderNodeSeparateXYZ'); n2.name = '分离 XYZ'; n2.location = (190, -40)
n3 = _N.new('ShaderNodeMapRange'); n3.name = '映射范围'; n3.location = (350, -40)
n3.inputs[1].default_value = -1.0
n4 = _N.new('ShaderNodeValToRGB'); n4.name = '颜色渐变'; n4.location = (180, 300)
n4.color_ramp.interpolation = 'B_SPLINE'
while len(n4.color_ramp.elements) > 1: n4.color_ramp.elements.remove(n4.color_ramp.elements[-1])
n4.color_ramp.elements[0].position = 0.0; n4.color_ramp.elements[0].color = (0.0, 0.0, 0.0, 1.0)
_e = n4.color_ramp.elements.new(0.2491); _e.color = (1.0, 0.933, 0.5717, 1.0)
_e = n4.color_ramp.elements.new(0.65); _e.color = (0.14, 0.3035, 0.7, 1.0)
_e = n4.color_ramp.elements.new(1.0); _e.color = (0.02928, 0.0687, 0.1611, 1.0)
n5 = _N.new('NodeFrame'); n5.name = '帧'; n5.location = (-460, 20)
n5.label = 'z轴环境颜色'
n5.width = 520
n6 = _N.new('ShaderNodeMix'); n6.name = '混合'; n6.location = (540, 300)
n6.data_type = 'RGBA'
n6.inputs[7].default_value = (0.07317, 0.1239, 0.1999, 1.0)
n7 = _N.new('ShaderNodeMath'); n7.name = '运算'; n7.location = (220, 80)
n7.operation = 'LESS_THAN'
n7.inputs[1].default_value = 0.4
n1.parent = n5
n2.parent = n5
n3.parent = n5
_L.new(n1.outputs[0], n2.inputs[0])
_L.new(n2.outputs[2], n3.inputs[0])
_L.new(n3.outputs[0], n4.inputs[0])
_L.new(n6.outputs[2], n0.inputs[0])
_L.new(n4.outputs[0], n6.inputs[6])
_L.new(n3.outputs[0], n7.inputs[0])
_L.new(n7.outputs[0], n6.inputs[0])
n0.is_active_output = True

# ---- material node trees
mat_x.use_nodes = True; mat_x.node_tree.nodes.clear()
_N = mat_x.node_tree.nodes; _L = mat_x.node_tree.links
n0 = _N.new('ShaderNodeOutputMaterial'); n0.name = '材质输出'; n0.location = (200, 100)
n1 = _N.new('ShaderNodeGroup'); n1.name = 'CP-Depth'; n1.location = (-1960, 100)
n1.node_tree = ng_cpr_depth
n2 = _N.new('ShaderNodeGroup'); n2.name = 'CP-Iterations'; n2.location = (-1960, 0)
n2.node_tree = ng_cpr_iterations
n3 = _N.new('ShaderNodeGroup'); n3.name = 'CP-POM插值'; n3.location = (-1640, 320)
n3.node_tree = ng_cpr_pom
n3.inputs[0].default_value = 0.0
n3.inputs[1].default_value = (0.0, 0.0, 0.0)
n3.inputs[2].default_value = (0.0, 0.0, 0.0)
n3.inputs[3].default_value = 1.0
n3.inputs[4].default_value = 1.0
n3.inputs[5].default_value = 1.0
n3.inputs[6].default_value = 1.0
n4 = _N.new('ShaderNodeGroup'); n4.name = 'CP-二分求值'; n4.location = (-1480, 320)
n4.node_tree = ng_cpr_1
n4.inputs[0].default_value = 0.5
n4.inputs[1].default_value = (0.0, 0.0, 0.0)
n4.inputs[2].default_value = (0.0, 0.0, 0.0)
n4.inputs[3].default_value = 0.5
n4.inputs[4].default_value = 0.5
n4.inputs[5].default_value = 0.0001
n4.inputs[6].default_value = (0.0, 0.0, 0.0)
n4.inputs[7].default_value = 0.0001
n4.inputs[8].default_value = 1
n5 = _N.new('ShaderNodeGroup'); n5.name = 'CP-动态纹理'; n5.location = (-1320, 320)
n5.node_tree = ng_cpr
n5.inputs[0].default_value = (0.0, 0.0, 0.0)
n5.inputs[1].default_value = 0.0001
n5.inputs[2].default_value = 1
n6 = _N.new('ShaderNodeGroup'); n6.name = 'CP-视线投影'; n6.location = (-1960, 320)
n6.node_tree = ng_cpr_3
n7 = _N.new('ShaderNodeGroup'); n7.name = '群组'; n7.location = (-1160, 320)
n7.node_tree = ng_cpr_5
n7.inputs[1].default_value = 0.0001
n7.inputs[2].default_value = 1
n7.inputs[3].default_value = 1
n8 = _N.new('ShaderNodeGroup'); n8.name = 'CPR-步进采样'; n8.location = (-1800, 320)
n8.node_tree = ng_cpr_4
n8.inputs[0].default_value = 1.0
n8.inputs[1].default_value = (0.0, 0.0, 0.0)
n8.inputs[2].default_value = 0.0
n8.inputs[3].default_value = (0.0, 0.0, 0.0)
n8.inputs[4].default_value = (0.0, 0.0, 0.0)
n8.inputs[5].default_value = 1.0
n8.inputs[6].default_value = 1.0
n8.inputs[7].default_value = 0.0001
n8.inputs[8].default_value = 1
n9 = _N.new('ShaderNodeGroup'); n9.name = 'CP-UV初始化'; n9.location = (-1960, 220)
n9.node_tree = ng_cpr_uv
n9.inputs[0].default_value = 1
n0.is_active_output = True

# ---- world
world_world = bpy.data.worlds.new('World'); scene.world = world_world
world_world.use_nodes = True; world_world.node_tree.nodes.clear()
_N = world_world.node_tree.nodes; _L = world_world.node_tree.links
n0 = _N.new('ShaderNodeOutputWorld'); n0.name = 'World Output'; n0.location = (300, 300)
n1 = _N.new('ShaderNodeBackground'); n1.name = 'Background'; n1.location = (60, 320)
n2 = _N.new('ShaderNodeGroup'); n2.name = 'Group'; n2.location = (-120, 300)
n2.node_tree = ng_z
_L.new(n1.outputs[0], n0.inputs[0])
_L.new(n2.outputs[0], n1.inputs[0])
n0.is_active_output = True
world_world.color = (0.05088, 0.05088, 0.05088)
world_world.use_sun_shadow = False
world_world.sun_shadow_jitter_overblur = 0.0

# ---- cameras
cam_camera = bpy.data.cameras.new('Camera')
cam_camera.clip_end = 100.0
cam_camera.ortho_scale = 7.314
cam_camera.lens_unit = 'FOV'

# ---- lights
light_x = bpy.data.lights.new('日光', 'SUN')
light_x.energy = 5.0

# ---- meshes
me_x = bpy.data.meshes.new('立方体')
me_x.from_pydata([(-1.0, -1.0, -1.0), (-1.0, -1.0, 1.0), (-1.0, 1.0, -1.0), (-1.0, 1.0, 1.0), (1.0, -1.0, -1.0), (1.0, -1.0, 1.0), (1.0, 1.0, -1.0), (1.0, 1.0, 1.0)], [], [(0, 1, 3, 2), (2, 3, 7, 6), (6, 7, 5, 4), (4, 5, 1, 0), (2, 6, 4, 0), (7, 3, 1, 5)])
_uv = me_x.uv_layers.new(name='UV贴图')
_uv.uv.foreach_set('vector', [0.375, 0.0, 0.625, 0.0, 0.625, 0.25, 0.375, 0.25, 0.375, 0.25, 0.625, 0.25, 0.625, 0.5, 0.375, 0.5, 0.375, 0.5, 0.625, 0.5, 0.625, 0.75, 0.375, 0.75, 0.375, 0.75, 0.625, 0.75, 0.625, 1.0, 0.375, 1.0, 0.125, 0.5, 0.375, 0.5, 0.375, 0.75, 0.125, 0.75, 0.625, 0.5, 0.875, 0.5, 0.875, 0.75, 0.625, 0.75])
me_x.materials.append(mat_x)
me_x.update()

# ---- objects
ob_camera = bpy.data.objects.new('Camera', cam_camera)
ob_x = bpy.data.objects.new('日光', light_x)
ob_x_1 = bpy.data.objects.new('立方体', me_x)

# ---- transforms, parenting, visibility, modifiers, constraints
ob_camera.location = (7.359, -6.926, 4.958)
ob_camera.rotation_euler = (1.109, 0.0, 0.8149)
ob_camera.lock_rotations_4d = False
ob_camera.empty_display_type = 'ARROWS'
ob_camera.color = (0.0, 0.0, 0.0, 0.0)
ob_camera.display_type = 'WIRE'
ob_camera.lineart.crease_threshold = 0.0
ob_x.location = (0.0, 0.0, 0.0)
ob_x.rotation_euler = (-0.7382, 0.1484, -0.4522)
ob_x_1.location = (0.0, 0.0, 0.0)

# ---- collection membership
col_collection.objects.link(ob_camera)
col_collection.objects.link(ob_x)
col_collection.objects.link(ob_x_1)

# ---- scene / render settings (as saved in the file)
scene.camera = ob_camera
scene.frame_start = 1; scene.frame_end = 240; scene.frame_set(1)
scene.render.engine = 'CYCLES'
scene.render.image_settings.file_format = 'FFMPEG'
scene.render.image_settings.color_mode = 'RGB'
scene.render.image_settings.color_depth = '10'
scene.render.image_settings.compression = 100
scene.render.resolution_x = 3840
scene.render.resolution_y = 2160
scene.render.use_motion_blur = True
scene.render.use_high_quality_normals = True
scene.render.use_border = True
scene.render.use_placeholder = True
scene.render.use_overwrite = False
scene.render.use_render_cache = True
scene.render.bake_bias = 0.0
scene.render.bake_samples = 0
scene.render.use_persistent_data = True
scene.render.compositor_device = 'GPU'
scene.cycles.denoising_use_gpu = True
scene.cycles.preview_denoising_quality = 'HIGH'
scene.cycles.samples = 2048
scene.cycles.sampling_pattern = 'BLUE_NOISE'
scene.cycles.adaptive_threshold = 0.1
scene.cycles.max_bounces = 128
scene.cycles.diffuse_bounces = 3
scene.cycles.transmission_bounces = 128
scene.cycles.volume_bounces = 32
scene.cycles.transparent_max_bounces = 128
scene.cycles.use_auto_tile = False
scene.cycles.tile_size = 1024
scene.eevee.gi_irradiance_pool_size = '1024'
scene.eevee.taa_samples = 64
scene.eevee.use_shadow_jitter_viewport = True
scene.eevee.volumetric_tile_size = '1'
scene.eevee.use_gtao = True
scene.eevee.fast_gi_resolution = '1'
scene.eevee.use_bokeh_jittered = True
scene.eevee.shadow_pool_size = '1024'
scene.eevee.ray_tracing_options.resolution_scale = '1'
scene.eevee.ray_tracing_options.denoise_temporal = False
scene.eevee.ray_tracing_options.trace_max_roughness = 1.0
scene.eevee.ray_tracing_options.screen_trace_quality = 1.0
scene.eevee.use_raytracing = True
scene.view_settings.view_transform = 'Standard'
scene.view_settings.use_curve_mapping = True
scene.view_settings.curve_mapping.use_clip = True
scene.view_settings.curve_mapping.clip_max_x = 1.0
scene.view_settings.curve_mapping.clip_max_y = 1.0
scene.view_settings.curve_mapping.extend = 'EXTRAPOLATED'
scene.view_settings.curve_mapping.white_level = (1.0, 1.0, 1.0)
_c = scene.view_settings.curve_mapping.curves[0]
while len(_c.points) > 2: _c.points.remove(_c.points[-1])
_c.points[0].location = (0.0, 0.0); _c.points[0].handle_type = 'AUTO'
_c.points[1].location = (1.0, 1.0); _c.points[1].handle_type = 'AUTO'
_c = scene.view_settings.curve_mapping.curves[1]
while len(_c.points) > 2: _c.points.remove(_c.points[-1])
_c.points[0].location = (0.0, 0.0); _c.points[0].handle_type = 'AUTO'
_c.points[1].location = (1.0, 1.0); _c.points[1].handle_type = 'AUTO'
_c = scene.view_settings.curve_mapping.curves[2]
while len(_c.points) > 2: _c.points.remove(_c.points[-1])
_c.points[0].location = (0.0, 0.0); _c.points[0].handle_type = 'AUTO'
_c.points[1].location = (1.0, 1.0); _c.points[1].handle_type = 'AUTO'
_c = scene.view_settings.curve_mapping.curves[3]
while len(_c.points) > 2: _c.points.remove(_c.points[-1])
_c.points[0].location = (0.0, 0.0); _c.points[0].handle_type = 'AUTO'
_c.points[1].location = (1.0, 1.0); _c.points[1].handle_type = 'AUTO'
scene.view_settings.curve_mapping.update()
bpy.context.view_layer.update()
